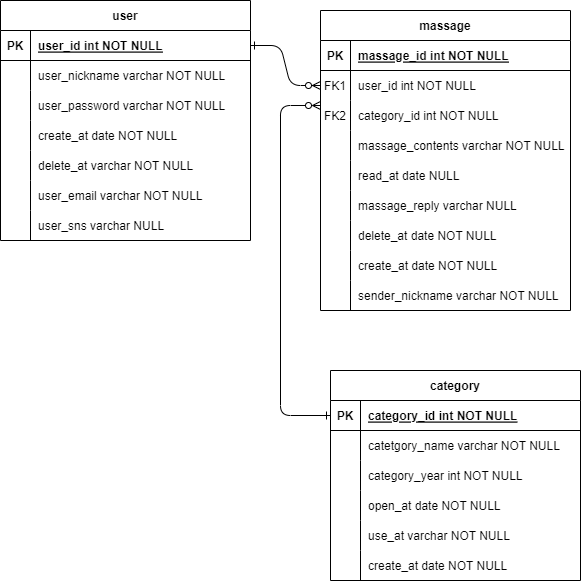

The diagram above was exported from draw.io. Its source (the exported page's mxGraphModel, read from the mxfile embedded in the PNG):
<mxGraphModel dx="1038" dy="579" grid="1" gridSize="10" guides="1" tooltips="1" connect="1" arrows="1" fold="1" page="1" pageScale="1" pageWidth="850" pageHeight="1100" background="#FFFFFF" math="0" shadow="0" extFonts="Permanent Marker^https://fonts.googleapis.com/css?family=Permanent+Marker">
  <root>
    <mxCell id="0" />
    <mxCell id="1" parent="0" />
    <mxCell id="C-vyLk0tnHw3VtMMgP7b-1" value="" style="edgeStyle=entityRelationEdgeStyle;endArrow=ERzeroToMany;startArrow=ERone;endFill=1;startFill=0;exitX=1;exitY=0.5;exitDx=0;exitDy=0;" parent="1" source="C-vyLk0tnHw3VtMMgP7b-24" target="C-vyLk0tnHw3VtMMgP7b-6" edge="1">
      <mxGeometry width="100" height="100" relative="1" as="geometry">
        <mxPoint x="340" y="720" as="sourcePoint" />
        <mxPoint x="440" y="620" as="targetPoint" />
      </mxGeometry>
    </mxCell>
    <mxCell id="C-vyLk0tnHw3VtMMgP7b-2" value="massage" style="shape=table;startSize=30;container=1;collapsible=1;childLayout=tableLayout;fixedRows=1;rowLines=0;fontStyle=1;align=center;resizeLast=1;" parent="1" vertex="1">
      <mxGeometry x="440" y="130" width="250" height="300" as="geometry" />
    </mxCell>
    <mxCell id="C-vyLk0tnHw3VtMMgP7b-3" value="" style="shape=partialRectangle;collapsible=0;dropTarget=0;pointerEvents=0;fillColor=none;points=[[0,0.5],[1,0.5]];portConstraint=eastwest;top=0;left=0;right=0;bottom=1;" parent="C-vyLk0tnHw3VtMMgP7b-2" vertex="1">
      <mxGeometry y="30" width="250" height="30" as="geometry" />
    </mxCell>
    <mxCell id="C-vyLk0tnHw3VtMMgP7b-4" value="PK" style="shape=partialRectangle;overflow=hidden;connectable=0;fillColor=none;top=0;left=0;bottom=0;right=0;fontStyle=1;" parent="C-vyLk0tnHw3VtMMgP7b-3" vertex="1">
      <mxGeometry width="30" height="30" as="geometry">
        <mxRectangle width="30" height="30" as="alternateBounds" />
      </mxGeometry>
    </mxCell>
    <mxCell id="C-vyLk0tnHw3VtMMgP7b-5" value="massage_id int NOT NULL" style="shape=partialRectangle;overflow=hidden;connectable=0;fillColor=none;top=0;left=0;bottom=0;right=0;align=left;spacingLeft=6;fontStyle=5;" parent="C-vyLk0tnHw3VtMMgP7b-3" vertex="1">
      <mxGeometry x="30" width="220" height="30" as="geometry">
        <mxRectangle width="220" height="30" as="alternateBounds" />
      </mxGeometry>
    </mxCell>
    <mxCell id="C-vyLk0tnHw3VtMMgP7b-6" value="" style="shape=partialRectangle;collapsible=0;dropTarget=0;pointerEvents=0;fillColor=none;points=[[0,0.5],[1,0.5]];portConstraint=eastwest;top=0;left=0;right=0;bottom=0;" parent="C-vyLk0tnHw3VtMMgP7b-2" vertex="1">
      <mxGeometry y="60" width="250" height="30" as="geometry" />
    </mxCell>
    <mxCell id="C-vyLk0tnHw3VtMMgP7b-7" value="FK1" style="shape=partialRectangle;overflow=hidden;connectable=0;fillColor=none;top=0;left=0;bottom=0;right=0;" parent="C-vyLk0tnHw3VtMMgP7b-6" vertex="1">
      <mxGeometry width="30" height="30" as="geometry">
        <mxRectangle width="30" height="30" as="alternateBounds" />
      </mxGeometry>
    </mxCell>
    <mxCell id="C-vyLk0tnHw3VtMMgP7b-8" value="user_id int NOT NULL" style="shape=partialRectangle;overflow=hidden;connectable=0;fillColor=none;top=0;left=0;bottom=0;right=0;align=left;spacingLeft=6;" parent="C-vyLk0tnHw3VtMMgP7b-6" vertex="1">
      <mxGeometry x="30" width="220" height="30" as="geometry">
        <mxRectangle width="220" height="30" as="alternateBounds" />
      </mxGeometry>
    </mxCell>
    <mxCell id="C-vyLk0tnHw3VtMMgP7b-9" value="" style="shape=partialRectangle;collapsible=0;dropTarget=0;pointerEvents=0;fillColor=none;points=[[0,0.5],[1,0.5]];portConstraint=eastwest;top=0;left=0;right=0;bottom=0;" parent="C-vyLk0tnHw3VtMMgP7b-2" vertex="1">
      <mxGeometry y="90" width="250" height="30" as="geometry" />
    </mxCell>
    <mxCell id="C-vyLk0tnHw3VtMMgP7b-10" value="FK2" style="shape=partialRectangle;overflow=hidden;connectable=0;fillColor=none;top=0;left=0;bottom=0;right=0;" parent="C-vyLk0tnHw3VtMMgP7b-9" vertex="1">
      <mxGeometry width="30" height="30" as="geometry">
        <mxRectangle width="30" height="30" as="alternateBounds" />
      </mxGeometry>
    </mxCell>
    <mxCell id="C-vyLk0tnHw3VtMMgP7b-11" value="category_id int NOT NULL" style="shape=partialRectangle;overflow=hidden;connectable=0;fillColor=none;top=0;left=0;bottom=0;right=0;align=left;spacingLeft=6;" parent="C-vyLk0tnHw3VtMMgP7b-9" vertex="1">
      <mxGeometry x="30" width="220" height="30" as="geometry">
        <mxRectangle width="220" height="30" as="alternateBounds" />
      </mxGeometry>
    </mxCell>
    <mxCell id="wW9YhSqyYDnJQotCCixI-75" value="" style="shape=partialRectangle;collapsible=0;dropTarget=0;pointerEvents=0;fillColor=none;points=[[0,0.5],[1,0.5]];portConstraint=eastwest;top=0;left=0;right=0;bottom=0;" parent="C-vyLk0tnHw3VtMMgP7b-2" vertex="1">
      <mxGeometry y="120" width="250" height="30" as="geometry" />
    </mxCell>
    <mxCell id="wW9YhSqyYDnJQotCCixI-76" value="" style="shape=partialRectangle;overflow=hidden;connectable=0;fillColor=none;top=0;left=0;bottom=0;right=0;" parent="wW9YhSqyYDnJQotCCixI-75" vertex="1">
      <mxGeometry width="30" height="30" as="geometry">
        <mxRectangle width="30" height="30" as="alternateBounds" />
      </mxGeometry>
    </mxCell>
    <mxCell id="wW9YhSqyYDnJQotCCixI-77" value="massage_contents varchar NOT NULL" style="shape=partialRectangle;overflow=hidden;connectable=0;fillColor=none;top=0;left=0;bottom=0;right=0;align=left;spacingLeft=6;" parent="wW9YhSqyYDnJQotCCixI-75" vertex="1">
      <mxGeometry x="30" width="220" height="30" as="geometry">
        <mxRectangle width="220" height="30" as="alternateBounds" />
      </mxGeometry>
    </mxCell>
    <mxCell id="wW9YhSqyYDnJQotCCixI-78" value="" style="shape=partialRectangle;collapsible=0;dropTarget=0;pointerEvents=0;fillColor=none;points=[[0,0.5],[1,0.5]];portConstraint=eastwest;top=0;left=0;right=0;bottom=0;" parent="C-vyLk0tnHw3VtMMgP7b-2" vertex="1">
      <mxGeometry y="150" width="250" height="30" as="geometry" />
    </mxCell>
    <mxCell id="wW9YhSqyYDnJQotCCixI-79" value="" style="shape=partialRectangle;overflow=hidden;connectable=0;fillColor=none;top=0;left=0;bottom=0;right=0;" parent="wW9YhSqyYDnJQotCCixI-78" vertex="1">
      <mxGeometry width="30" height="30" as="geometry">
        <mxRectangle width="30" height="30" as="alternateBounds" />
      </mxGeometry>
    </mxCell>
    <mxCell id="wW9YhSqyYDnJQotCCixI-80" value="read_at date NULL" style="shape=partialRectangle;overflow=hidden;connectable=0;fillColor=none;top=0;left=0;bottom=0;right=0;align=left;spacingLeft=6;" parent="wW9YhSqyYDnJQotCCixI-78" vertex="1">
      <mxGeometry x="30" width="220" height="30" as="geometry">
        <mxRectangle width="220" height="30" as="alternateBounds" />
      </mxGeometry>
    </mxCell>
    <mxCell id="wW9YhSqyYDnJQotCCixI-81" value="" style="shape=partialRectangle;collapsible=0;dropTarget=0;pointerEvents=0;fillColor=none;points=[[0,0.5],[1,0.5]];portConstraint=eastwest;top=0;left=0;right=0;bottom=0;" parent="C-vyLk0tnHw3VtMMgP7b-2" vertex="1">
      <mxGeometry y="180" width="250" height="30" as="geometry" />
    </mxCell>
    <mxCell id="wW9YhSqyYDnJQotCCixI-82" value="" style="shape=partialRectangle;overflow=hidden;connectable=0;fillColor=none;top=0;left=0;bottom=0;right=0;" parent="wW9YhSqyYDnJQotCCixI-81" vertex="1">
      <mxGeometry width="30" height="30" as="geometry">
        <mxRectangle width="30" height="30" as="alternateBounds" />
      </mxGeometry>
    </mxCell>
    <mxCell id="wW9YhSqyYDnJQotCCixI-83" value="massage_reply varchar NULL" style="shape=partialRectangle;overflow=hidden;connectable=0;fillColor=none;top=0;left=0;bottom=0;right=0;align=left;spacingLeft=6;" parent="wW9YhSqyYDnJQotCCixI-81" vertex="1">
      <mxGeometry x="30" width="220" height="30" as="geometry">
        <mxRectangle width="220" height="30" as="alternateBounds" />
      </mxGeometry>
    </mxCell>
    <mxCell id="wW9YhSqyYDnJQotCCixI-84" value="" style="shape=partialRectangle;collapsible=0;dropTarget=0;pointerEvents=0;fillColor=none;points=[[0,0.5],[1,0.5]];portConstraint=eastwest;top=0;left=0;right=0;bottom=0;" parent="C-vyLk0tnHw3VtMMgP7b-2" vertex="1">
      <mxGeometry y="210" width="250" height="30" as="geometry" />
    </mxCell>
    <mxCell id="wW9YhSqyYDnJQotCCixI-85" value="" style="shape=partialRectangle;overflow=hidden;connectable=0;fillColor=none;top=0;left=0;bottom=0;right=0;" parent="wW9YhSqyYDnJQotCCixI-84" vertex="1">
      <mxGeometry width="30" height="30" as="geometry">
        <mxRectangle width="30" height="30" as="alternateBounds" />
      </mxGeometry>
    </mxCell>
    <mxCell id="wW9YhSqyYDnJQotCCixI-86" value="delete_at date NOT NULL" style="shape=partialRectangle;overflow=hidden;connectable=0;fillColor=none;top=0;left=0;bottom=0;right=0;align=left;spacingLeft=6;" parent="wW9YhSqyYDnJQotCCixI-84" vertex="1">
      <mxGeometry x="30" width="220" height="30" as="geometry">
        <mxRectangle width="220" height="30" as="alternateBounds" />
      </mxGeometry>
    </mxCell>
    <mxCell id="wW9YhSqyYDnJQotCCixI-87" value="" style="shape=partialRectangle;collapsible=0;dropTarget=0;pointerEvents=0;fillColor=none;points=[[0,0.5],[1,0.5]];portConstraint=eastwest;top=0;left=0;right=0;bottom=0;" parent="C-vyLk0tnHw3VtMMgP7b-2" vertex="1">
      <mxGeometry y="240" width="250" height="30" as="geometry" />
    </mxCell>
    <mxCell id="wW9YhSqyYDnJQotCCixI-88" value="" style="shape=partialRectangle;overflow=hidden;connectable=0;fillColor=none;top=0;left=0;bottom=0;right=0;" parent="wW9YhSqyYDnJQotCCixI-87" vertex="1">
      <mxGeometry width="30" height="30" as="geometry">
        <mxRectangle width="30" height="30" as="alternateBounds" />
      </mxGeometry>
    </mxCell>
    <mxCell id="wW9YhSqyYDnJQotCCixI-89" value="create_at date NOT NULL" style="shape=partialRectangle;overflow=hidden;connectable=0;fillColor=none;top=0;left=0;bottom=0;right=0;align=left;spacingLeft=6;" parent="wW9YhSqyYDnJQotCCixI-87" vertex="1">
      <mxGeometry x="30" width="220" height="30" as="geometry">
        <mxRectangle width="220" height="30" as="alternateBounds" />
      </mxGeometry>
    </mxCell>
    <mxCell id="wW9YhSqyYDnJQotCCixI-90" value="" style="shape=partialRectangle;collapsible=0;dropTarget=0;pointerEvents=0;fillColor=none;points=[[0,0.5],[1,0.5]];portConstraint=eastwest;top=0;left=0;right=0;bottom=0;" parent="C-vyLk0tnHw3VtMMgP7b-2" vertex="1">
      <mxGeometry y="270" width="250" height="30" as="geometry" />
    </mxCell>
    <mxCell id="wW9YhSqyYDnJQotCCixI-91" value="" style="shape=partialRectangle;overflow=hidden;connectable=0;fillColor=none;top=0;left=0;bottom=0;right=0;" parent="wW9YhSqyYDnJQotCCixI-90" vertex="1">
      <mxGeometry width="30" height="30" as="geometry">
        <mxRectangle width="30" height="30" as="alternateBounds" />
      </mxGeometry>
    </mxCell>
    <mxCell id="wW9YhSqyYDnJQotCCixI-92" value="sender_nickname varchar NOT NULL" style="shape=partialRectangle;overflow=hidden;connectable=0;fillColor=none;top=0;left=0;bottom=0;right=0;align=left;spacingLeft=6;" parent="wW9YhSqyYDnJQotCCixI-90" vertex="1">
      <mxGeometry x="30" width="220" height="30" as="geometry">
        <mxRectangle width="220" height="30" as="alternateBounds" />
      </mxGeometry>
    </mxCell>
    <mxCell id="C-vyLk0tnHw3VtMMgP7b-13" value="category" style="shape=table;startSize=30;container=1;collapsible=1;childLayout=tableLayout;fixedRows=1;rowLines=0;fontStyle=1;align=center;resizeLast=1;" parent="1" vertex="1">
      <mxGeometry x="450" y="490" width="250" height="210" as="geometry" />
    </mxCell>
    <mxCell id="C-vyLk0tnHw3VtMMgP7b-14" value="" style="shape=partialRectangle;collapsible=0;dropTarget=0;pointerEvents=0;fillColor=none;points=[[0,0.5],[1,0.5]];portConstraint=eastwest;top=0;left=0;right=0;bottom=1;" parent="C-vyLk0tnHw3VtMMgP7b-13" vertex="1">
      <mxGeometry y="30" width="250" height="30" as="geometry" />
    </mxCell>
    <mxCell id="C-vyLk0tnHw3VtMMgP7b-15" value="PK" style="shape=partialRectangle;overflow=hidden;connectable=0;fillColor=none;top=0;left=0;bottom=0;right=0;fontStyle=1;" parent="C-vyLk0tnHw3VtMMgP7b-14" vertex="1">
      <mxGeometry width="30" height="30" as="geometry">
        <mxRectangle width="30" height="30" as="alternateBounds" />
      </mxGeometry>
    </mxCell>
    <mxCell id="C-vyLk0tnHw3VtMMgP7b-16" value="category_id int NOT NULL " style="shape=partialRectangle;overflow=hidden;connectable=0;fillColor=none;top=0;left=0;bottom=0;right=0;align=left;spacingLeft=6;fontStyle=5;" parent="C-vyLk0tnHw3VtMMgP7b-14" vertex="1">
      <mxGeometry x="30" width="220" height="30" as="geometry">
        <mxRectangle width="220" height="30" as="alternateBounds" />
      </mxGeometry>
    </mxCell>
    <mxCell id="C-vyLk0tnHw3VtMMgP7b-17" value="" style="shape=partialRectangle;collapsible=0;dropTarget=0;pointerEvents=0;fillColor=none;points=[[0,0.5],[1,0.5]];portConstraint=eastwest;top=0;left=0;right=0;bottom=0;" parent="C-vyLk0tnHw3VtMMgP7b-13" vertex="1">
      <mxGeometry y="60" width="250" height="30" as="geometry" />
    </mxCell>
    <mxCell id="C-vyLk0tnHw3VtMMgP7b-18" value="" style="shape=partialRectangle;overflow=hidden;connectable=0;fillColor=none;top=0;left=0;bottom=0;right=0;" parent="C-vyLk0tnHw3VtMMgP7b-17" vertex="1">
      <mxGeometry width="30" height="30" as="geometry">
        <mxRectangle width="30" height="30" as="alternateBounds" />
      </mxGeometry>
    </mxCell>
    <mxCell id="C-vyLk0tnHw3VtMMgP7b-19" value="catetgory_name varchar NOT NULL" style="shape=partialRectangle;overflow=hidden;connectable=0;fillColor=none;top=0;left=0;bottom=0;right=0;align=left;spacingLeft=6;" parent="C-vyLk0tnHw3VtMMgP7b-17" vertex="1">
      <mxGeometry x="30" width="220" height="30" as="geometry">
        <mxRectangle width="220" height="30" as="alternateBounds" />
      </mxGeometry>
    </mxCell>
    <mxCell id="C-vyLk0tnHw3VtMMgP7b-20" value="" style="shape=partialRectangle;collapsible=0;dropTarget=0;pointerEvents=0;fillColor=none;points=[[0,0.5],[1,0.5]];portConstraint=eastwest;top=0;left=0;right=0;bottom=0;" parent="C-vyLk0tnHw3VtMMgP7b-13" vertex="1">
      <mxGeometry y="90" width="250" height="30" as="geometry" />
    </mxCell>
    <mxCell id="C-vyLk0tnHw3VtMMgP7b-21" value="" style="shape=partialRectangle;overflow=hidden;connectable=0;fillColor=none;top=0;left=0;bottom=0;right=0;" parent="C-vyLk0tnHw3VtMMgP7b-20" vertex="1">
      <mxGeometry width="30" height="30" as="geometry">
        <mxRectangle width="30" height="30" as="alternateBounds" />
      </mxGeometry>
    </mxCell>
    <mxCell id="C-vyLk0tnHw3VtMMgP7b-22" value="category_year int NOT NULL" style="shape=partialRectangle;overflow=hidden;connectable=0;fillColor=none;top=0;left=0;bottom=0;right=0;align=left;spacingLeft=6;" parent="C-vyLk0tnHw3VtMMgP7b-20" vertex="1">
      <mxGeometry x="30" width="220" height="30" as="geometry">
        <mxRectangle width="220" height="30" as="alternateBounds" />
      </mxGeometry>
    </mxCell>
    <mxCell id="wW9YhSqyYDnJQotCCixI-101" value="" style="shape=partialRectangle;collapsible=0;dropTarget=0;pointerEvents=0;fillColor=none;points=[[0,0.5],[1,0.5]];portConstraint=eastwest;top=0;left=0;right=0;bottom=0;" parent="C-vyLk0tnHw3VtMMgP7b-13" vertex="1">
      <mxGeometry y="120" width="250" height="30" as="geometry" />
    </mxCell>
    <mxCell id="wW9YhSqyYDnJQotCCixI-102" value="" style="shape=partialRectangle;overflow=hidden;connectable=0;fillColor=none;top=0;left=0;bottom=0;right=0;" parent="wW9YhSqyYDnJQotCCixI-101" vertex="1">
      <mxGeometry width="30" height="30" as="geometry">
        <mxRectangle width="30" height="30" as="alternateBounds" />
      </mxGeometry>
    </mxCell>
    <mxCell id="wW9YhSqyYDnJQotCCixI-103" value="open_at date NOT NULL" style="shape=partialRectangle;overflow=hidden;connectable=0;fillColor=none;top=0;left=0;bottom=0;right=0;align=left;spacingLeft=6;" parent="wW9YhSqyYDnJQotCCixI-101" vertex="1">
      <mxGeometry x="30" width="220" height="30" as="geometry">
        <mxRectangle width="220" height="30" as="alternateBounds" />
      </mxGeometry>
    </mxCell>
    <mxCell id="wW9YhSqyYDnJQotCCixI-118" value="" style="shape=partialRectangle;collapsible=0;dropTarget=0;pointerEvents=0;fillColor=none;points=[[0,0.5],[1,0.5]];portConstraint=eastwest;top=0;left=0;right=0;bottom=0;" parent="C-vyLk0tnHw3VtMMgP7b-13" vertex="1">
      <mxGeometry y="150" width="250" height="30" as="geometry" />
    </mxCell>
    <mxCell id="wW9YhSqyYDnJQotCCixI-119" value="" style="shape=partialRectangle;overflow=hidden;connectable=0;fillColor=none;top=0;left=0;bottom=0;right=0;" parent="wW9YhSqyYDnJQotCCixI-118" vertex="1">
      <mxGeometry width="30" height="30" as="geometry">
        <mxRectangle width="30" height="30" as="alternateBounds" />
      </mxGeometry>
    </mxCell>
    <mxCell id="wW9YhSqyYDnJQotCCixI-120" value="use_at varchar NOT NULL" style="shape=partialRectangle;overflow=hidden;connectable=0;fillColor=none;top=0;left=0;bottom=0;right=0;align=left;spacingLeft=6;" parent="wW9YhSqyYDnJQotCCixI-118" vertex="1">
      <mxGeometry x="30" width="220" height="30" as="geometry">
        <mxRectangle width="220" height="30" as="alternateBounds" />
      </mxGeometry>
    </mxCell>
    <mxCell id="wW9YhSqyYDnJQotCCixI-121" value="" style="shape=partialRectangle;collapsible=0;dropTarget=0;pointerEvents=0;fillColor=none;points=[[0,0.5],[1,0.5]];portConstraint=eastwest;top=0;left=0;right=0;bottom=0;" parent="C-vyLk0tnHw3VtMMgP7b-13" vertex="1">
      <mxGeometry y="180" width="250" height="30" as="geometry" />
    </mxCell>
    <mxCell id="wW9YhSqyYDnJQotCCixI-122" value="" style="shape=partialRectangle;overflow=hidden;connectable=0;fillColor=none;top=0;left=0;bottom=0;right=0;" parent="wW9YhSqyYDnJQotCCixI-121" vertex="1">
      <mxGeometry width="30" height="30" as="geometry">
        <mxRectangle width="30" height="30" as="alternateBounds" />
      </mxGeometry>
    </mxCell>
    <mxCell id="wW9YhSqyYDnJQotCCixI-123" value="create_at date NOT NULL" style="shape=partialRectangle;overflow=hidden;connectable=0;fillColor=none;top=0;left=0;bottom=0;right=0;align=left;spacingLeft=6;" parent="wW9YhSqyYDnJQotCCixI-121" vertex="1">
      <mxGeometry x="30" width="220" height="30" as="geometry">
        <mxRectangle width="220" height="30" as="alternateBounds" />
      </mxGeometry>
    </mxCell>
    <mxCell id="C-vyLk0tnHw3VtMMgP7b-23" value="user" style="shape=table;startSize=30;container=1;collapsible=1;childLayout=tableLayout;fixedRows=1;rowLines=0;fontStyle=1;align=center;resizeLast=1;" parent="1" vertex="1">
      <mxGeometry x="120" y="120" width="250" height="240" as="geometry" />
    </mxCell>
    <mxCell id="C-vyLk0tnHw3VtMMgP7b-24" value="" style="shape=partialRectangle;collapsible=0;dropTarget=0;pointerEvents=0;fillColor=none;points=[[0,0.5],[1,0.5]];portConstraint=eastwest;top=0;left=0;right=0;bottom=1;" parent="C-vyLk0tnHw3VtMMgP7b-23" vertex="1">
      <mxGeometry y="30" width="250" height="30" as="geometry" />
    </mxCell>
    <mxCell id="C-vyLk0tnHw3VtMMgP7b-25" value="PK" style="shape=partialRectangle;overflow=hidden;connectable=0;fillColor=none;top=0;left=0;bottom=0;right=0;fontStyle=1;" parent="C-vyLk0tnHw3VtMMgP7b-24" vertex="1">
      <mxGeometry width="30" height="30" as="geometry">
        <mxRectangle width="30" height="30" as="alternateBounds" />
      </mxGeometry>
    </mxCell>
    <mxCell id="C-vyLk0tnHw3VtMMgP7b-26" value="user_id int NOT NULL " style="shape=partialRectangle;overflow=hidden;connectable=0;fillColor=none;top=0;left=0;bottom=0;right=0;align=left;spacingLeft=6;fontStyle=5;" parent="C-vyLk0tnHw3VtMMgP7b-24" vertex="1">
      <mxGeometry x="30" width="220" height="30" as="geometry">
        <mxRectangle width="220" height="30" as="alternateBounds" />
      </mxGeometry>
    </mxCell>
    <mxCell id="C-vyLk0tnHw3VtMMgP7b-27" value="" style="shape=partialRectangle;collapsible=0;dropTarget=0;pointerEvents=0;fillColor=none;points=[[0,0.5],[1,0.5]];portConstraint=eastwest;top=0;left=0;right=0;bottom=0;" parent="C-vyLk0tnHw3VtMMgP7b-23" vertex="1">
      <mxGeometry y="60" width="250" height="30" as="geometry" />
    </mxCell>
    <mxCell id="C-vyLk0tnHw3VtMMgP7b-28" value="     " style="shape=partialRectangle;overflow=hidden;connectable=0;fillColor=none;top=0;left=0;bottom=0;right=0;" parent="C-vyLk0tnHw3VtMMgP7b-27" vertex="1">
      <mxGeometry width="30" height="30" as="geometry">
        <mxRectangle width="30" height="30" as="alternateBounds" />
      </mxGeometry>
    </mxCell>
    <mxCell id="C-vyLk0tnHw3VtMMgP7b-29" value="user_nickname varchar NOT NULL" style="shape=partialRectangle;overflow=hidden;connectable=0;fillColor=none;top=0;left=0;bottom=0;right=0;align=left;spacingLeft=6;" parent="C-vyLk0tnHw3VtMMgP7b-27" vertex="1">
      <mxGeometry x="30" width="220" height="30" as="geometry">
        <mxRectangle width="220" height="30" as="alternateBounds" />
      </mxGeometry>
    </mxCell>
    <mxCell id="wW9YhSqyYDnJQotCCixI-42" value="" style="shape=partialRectangle;collapsible=0;dropTarget=0;pointerEvents=0;fillColor=none;points=[[0,0.5],[1,0.5]];portConstraint=eastwest;top=0;left=0;right=0;bottom=0;" parent="C-vyLk0tnHw3VtMMgP7b-23" vertex="1">
      <mxGeometry y="90" width="250" height="30" as="geometry" />
    </mxCell>
    <mxCell id="wW9YhSqyYDnJQotCCixI-43" value="     " style="shape=partialRectangle;overflow=hidden;connectable=0;fillColor=none;top=0;left=0;bottom=0;right=0;" parent="wW9YhSqyYDnJQotCCixI-42" vertex="1">
      <mxGeometry width="30" height="30" as="geometry">
        <mxRectangle width="30" height="30" as="alternateBounds" />
      </mxGeometry>
    </mxCell>
    <mxCell id="wW9YhSqyYDnJQotCCixI-44" value="user_password varchar NOT NULL" style="shape=partialRectangle;overflow=hidden;connectable=0;fillColor=none;top=0;left=0;bottom=0;right=0;align=left;spacingLeft=6;" parent="wW9YhSqyYDnJQotCCixI-42" vertex="1">
      <mxGeometry x="30" width="220" height="30" as="geometry">
        <mxRectangle width="220" height="30" as="alternateBounds" />
      </mxGeometry>
    </mxCell>
    <mxCell id="wW9YhSqyYDnJQotCCixI-45" value="" style="shape=partialRectangle;collapsible=0;dropTarget=0;pointerEvents=0;fillColor=none;points=[[0,0.5],[1,0.5]];portConstraint=eastwest;top=0;left=0;right=0;bottom=0;" parent="C-vyLk0tnHw3VtMMgP7b-23" vertex="1">
      <mxGeometry y="120" width="250" height="30" as="geometry" />
    </mxCell>
    <mxCell id="wW9YhSqyYDnJQotCCixI-46" value="     " style="shape=partialRectangle;overflow=hidden;connectable=0;fillColor=none;top=0;left=0;bottom=0;right=0;" parent="wW9YhSqyYDnJQotCCixI-45" vertex="1">
      <mxGeometry width="30" height="30" as="geometry">
        <mxRectangle width="30" height="30" as="alternateBounds" />
      </mxGeometry>
    </mxCell>
    <mxCell id="wW9YhSqyYDnJQotCCixI-47" value="create_at date NOT NULL" style="shape=partialRectangle;overflow=hidden;connectable=0;fillColor=none;top=0;left=0;bottom=0;right=0;align=left;spacingLeft=6;" parent="wW9YhSqyYDnJQotCCixI-45" vertex="1">
      <mxGeometry x="30" width="220" height="30" as="geometry">
        <mxRectangle width="220" height="30" as="alternateBounds" />
      </mxGeometry>
    </mxCell>
    <mxCell id="wW9YhSqyYDnJQotCCixI-48" value="" style="shape=partialRectangle;collapsible=0;dropTarget=0;pointerEvents=0;fillColor=none;points=[[0,0.5],[1,0.5]];portConstraint=eastwest;top=0;left=0;right=0;bottom=0;" parent="C-vyLk0tnHw3VtMMgP7b-23" vertex="1">
      <mxGeometry y="150" width="250" height="30" as="geometry" />
    </mxCell>
    <mxCell id="wW9YhSqyYDnJQotCCixI-49" value="     " style="shape=partialRectangle;overflow=hidden;connectable=0;fillColor=none;top=0;left=0;bottom=0;right=0;" parent="wW9YhSqyYDnJQotCCixI-48" vertex="1">
      <mxGeometry width="30" height="30" as="geometry">
        <mxRectangle width="30" height="30" as="alternateBounds" />
      </mxGeometry>
    </mxCell>
    <mxCell id="wW9YhSqyYDnJQotCCixI-50" value="delete_at varchar NOT NULL" style="shape=partialRectangle;overflow=hidden;connectable=0;fillColor=none;top=0;left=0;bottom=0;right=0;align=left;spacingLeft=6;" parent="wW9YhSqyYDnJQotCCixI-48" vertex="1">
      <mxGeometry x="30" width="220" height="30" as="geometry">
        <mxRectangle width="220" height="30" as="alternateBounds" />
      </mxGeometry>
    </mxCell>
    <mxCell id="wW9YhSqyYDnJQotCCixI-66" value="" style="shape=partialRectangle;collapsible=0;dropTarget=0;pointerEvents=0;fillColor=none;points=[[0,0.5],[1,0.5]];portConstraint=eastwest;top=0;left=0;right=0;bottom=0;" parent="C-vyLk0tnHw3VtMMgP7b-23" vertex="1">
      <mxGeometry y="180" width="250" height="30" as="geometry" />
    </mxCell>
    <mxCell id="wW9YhSqyYDnJQotCCixI-67" value="     " style="shape=partialRectangle;overflow=hidden;connectable=0;fillColor=none;top=0;left=0;bottom=0;right=0;" parent="wW9YhSqyYDnJQotCCixI-66" vertex="1">
      <mxGeometry width="30" height="30" as="geometry">
        <mxRectangle width="30" height="30" as="alternateBounds" />
      </mxGeometry>
    </mxCell>
    <mxCell id="wW9YhSqyYDnJQotCCixI-68" value="user_email varchar NOT NULL" style="shape=partialRectangle;overflow=hidden;connectable=0;fillColor=none;top=0;left=0;bottom=0;right=0;align=left;spacingLeft=6;" parent="wW9YhSqyYDnJQotCCixI-66" vertex="1">
      <mxGeometry x="30" width="220" height="30" as="geometry">
        <mxRectangle width="220" height="30" as="alternateBounds" />
      </mxGeometry>
    </mxCell>
    <mxCell id="wW9YhSqyYDnJQotCCixI-69" value="" style="shape=partialRectangle;collapsible=0;dropTarget=0;pointerEvents=0;fillColor=none;points=[[0,0.5],[1,0.5]];portConstraint=eastwest;top=0;left=0;right=0;bottom=0;" parent="C-vyLk0tnHw3VtMMgP7b-23" vertex="1">
      <mxGeometry y="210" width="250" height="30" as="geometry" />
    </mxCell>
    <mxCell id="wW9YhSqyYDnJQotCCixI-70" value="     " style="shape=partialRectangle;overflow=hidden;connectable=0;fillColor=none;top=0;left=0;bottom=0;right=0;" parent="wW9YhSqyYDnJQotCCixI-69" vertex="1">
      <mxGeometry width="30" height="30" as="geometry">
        <mxRectangle width="30" height="30" as="alternateBounds" />
      </mxGeometry>
    </mxCell>
    <mxCell id="wW9YhSqyYDnJQotCCixI-71" value="user_sns varchar NULL" style="shape=partialRectangle;overflow=hidden;connectable=0;fillColor=none;top=0;left=0;bottom=0;right=0;align=left;spacingLeft=6;" parent="wW9YhSqyYDnJQotCCixI-69" vertex="1">
      <mxGeometry x="30" width="220" height="30" as="geometry">
        <mxRectangle width="220" height="30" as="alternateBounds" />
      </mxGeometry>
    </mxCell>
    <mxCell id="wW9YhSqyYDnJQotCCixI-98" style="edgeStyle=orthogonalEdgeStyle;rounded=1;orthogonalLoop=1;jettySize=auto;html=1;entryX=0;entryY=0.5;entryDx=0;entryDy=0;endArrow=ERone;endFill=0;startArrow=ERzeroToMany;startFill=0;strokeColor=default;" parent="1" source="C-vyLk0tnHw3VtMMgP7b-9" target="C-vyLk0tnHw3VtMMgP7b-14" edge="1">
      <mxGeometry relative="1" as="geometry">
        <Array as="points">
          <mxPoint x="400" y="225" />
          <mxPoint x="400" y="535" />
        </Array>
      </mxGeometry>
    </mxCell>
  </root>
</mxGraphModel>